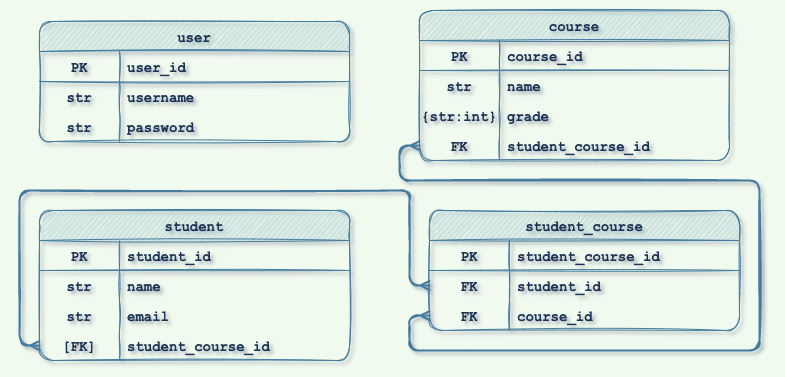

The diagram above was exported from draw.io. Its source (the exported page's mxGraphModel, read from the mxfile embedded in the PNG):
<mxGraphModel dx="928" dy="807" grid="1" gridSize="10" guides="1" tooltips="1" connect="1" arrows="1" fold="1" page="1" pageScale="1" pageWidth="850" pageHeight="1100" background="#F1FAEE" math="0" shadow="1">
  <root>
    <mxCell id="0" />
    <mxCell id="1" parent="0" />
    <mxCell id="dC2N3QiGY891kLOb4B-m-74" style="edgeStyle=orthogonalEdgeStyle;rounded=1;orthogonalLoop=1;jettySize=auto;html=1;entryX=0;entryY=0.5;entryDx=0;entryDy=0;startArrow=ERmany;startFill=0;endArrow=ERmany;endFill=0;exitX=0;exitY=0.5;exitDx=0;exitDy=0;fillColor=#A8DADC;strokeColor=#457B9D;strokeWidth=2;fontColor=#1D3557;labelBackgroundColor=#F1FAEE;sketch=1;fontSize=14;fontFamily=Courier New;fontStyle=1" parent="1" source="dC2N3QiGY891kLOb4B-m-118" target="dC2N3QiGY891kLOb4B-m-134" edge="1">
      <mxGeometry relative="1" as="geometry">
        <mxPoint x="370" y="356" as="sourcePoint" />
        <mxPoint x="370" y="506" as="targetPoint" />
        <Array as="points">
          <mxPoint x="430" y="335" />
          <mxPoint x="430" y="370" />
          <mxPoint x="780" y="370" />
          <mxPoint x="780" y="200" />
          <mxPoint x="420" y="200" />
          <mxPoint x="420" y="165" />
        </Array>
      </mxGeometry>
    </mxCell>
    <mxCell id="dC2N3QiGY891kLOb4B-m-78" style="edgeStyle=orthogonalEdgeStyle;rounded=1;orthogonalLoop=1;jettySize=auto;html=1;entryX=0;entryY=0.5;entryDx=0;entryDy=0;startArrow=ERmany;startFill=0;endArrow=ERmany;endFill=0;fillColor=#A8DADC;strokeColor=#457B9D;strokeWidth=2;fontColor=#1D3557;labelBackgroundColor=#F1FAEE;sketch=1;fontSize=14;fontFamily=Courier New;fontStyle=1;exitX=0;exitY=0.5;exitDx=0;exitDy=0;" parent="1" source="dC2N3QiGY891kLOb4B-m-108" target="dC2N3QiGY891kLOb4B-m-115" edge="1">
      <mxGeometry relative="1" as="geometry">
        <mxPoint x="360" y="220" as="sourcePoint" />
        <mxPoint x="370" y="326" as="targetPoint" />
        <Array as="points">
          <mxPoint x="40" y="365" />
          <mxPoint x="40" y="210" />
          <mxPoint x="430" y="210" />
          <mxPoint x="430" y="305" />
        </Array>
      </mxGeometry>
    </mxCell>
    <mxCell id="dC2N3QiGY891kLOb4B-m-98" value="student" style="shape=table;startSize=30;container=1;collapsible=1;childLayout=tableLayout;fixedRows=1;rowLines=0;fontStyle=1;align=center;resizeLast=1;rounded=1;sketch=1;strokeColor=#457B9D;fontFamily=Courier New;fontSize=14;fontColor=#1D3557;fillColor=#A8DADC;spacing=50;" parent="1" vertex="1">
      <mxGeometry x="60" y="230" width="310" height="150" as="geometry" />
    </mxCell>
    <mxCell id="dC2N3QiGY891kLOb4B-m-99" value="" style="shape=tableRow;horizontal=0;startSize=0;swimlaneHead=0;swimlaneBody=0;fillColor=none;collapsible=0;dropTarget=0;points=[[0,0.5],[1,0.5]];portConstraint=eastwest;top=0;left=0;right=0;bottom=1;rounded=1;sketch=1;strokeColor=#457B9D;fontFamily=Courier New;fontSize=14;fontColor=#1D3557;fontStyle=1" parent="dC2N3QiGY891kLOb4B-m-98" vertex="1">
      <mxGeometry y="30" width="310" height="30" as="geometry" />
    </mxCell>
    <mxCell id="dC2N3QiGY891kLOb4B-m-100" value="PK" style="shape=partialRectangle;connectable=0;fillColor=none;top=0;left=0;bottom=0;right=0;fontStyle=1;overflow=hidden;rounded=1;sketch=1;strokeColor=#457B9D;fontFamily=Courier New;fontSize=14;fontColor=#1D3557;startSize=0;" parent="dC2N3QiGY891kLOb4B-m-99" vertex="1">
      <mxGeometry width="80" height="30" as="geometry">
        <mxRectangle width="80" height="30" as="alternateBounds" />
      </mxGeometry>
    </mxCell>
    <mxCell id="dC2N3QiGY891kLOb4B-m-101" value="student_id" style="shape=partialRectangle;connectable=0;fillColor=none;top=0;left=0;bottom=0;right=0;align=left;spacingLeft=6;fontStyle=1;overflow=hidden;rounded=1;sketch=1;strokeColor=#457B9D;fontFamily=Courier New;fontSize=14;fontColor=#1D3557;startSize=0;" parent="dC2N3QiGY891kLOb4B-m-99" vertex="1">
      <mxGeometry x="80" width="230" height="30" as="geometry">
        <mxRectangle width="230" height="30" as="alternateBounds" />
      </mxGeometry>
    </mxCell>
    <mxCell id="dC2N3QiGY891kLOb4B-m-102" value="" style="shape=tableRow;horizontal=0;startSize=0;swimlaneHead=0;swimlaneBody=0;fillColor=none;collapsible=0;dropTarget=0;points=[[0,0.5],[1,0.5]];portConstraint=eastwest;top=0;left=0;right=0;bottom=0;rounded=1;sketch=1;strokeColor=#457B9D;fontFamily=Courier New;fontSize=14;fontColor=#1D3557;fontStyle=1" parent="dC2N3QiGY891kLOb4B-m-98" vertex="1">
      <mxGeometry y="60" width="310" height="30" as="geometry" />
    </mxCell>
    <mxCell id="dC2N3QiGY891kLOb4B-m-103" value="str" style="shape=partialRectangle;connectable=0;fillColor=none;top=0;left=0;bottom=0;right=0;editable=1;overflow=hidden;rounded=1;sketch=1;strokeColor=#457B9D;fontFamily=Courier New;fontSize=14;fontColor=#1D3557;startSize=0;fontStyle=1" parent="dC2N3QiGY891kLOb4B-m-102" vertex="1">
      <mxGeometry width="80" height="30" as="geometry">
        <mxRectangle width="80" height="30" as="alternateBounds" />
      </mxGeometry>
    </mxCell>
    <mxCell id="dC2N3QiGY891kLOb4B-m-104" value="name" style="shape=partialRectangle;connectable=0;fillColor=none;top=0;left=0;bottom=0;right=0;align=left;spacingLeft=6;overflow=hidden;rounded=1;sketch=1;strokeColor=#457B9D;fontFamily=Courier New;fontSize=14;fontColor=#1D3557;startSize=0;fontStyle=1" parent="dC2N3QiGY891kLOb4B-m-102" vertex="1">
      <mxGeometry x="80" width="230" height="30" as="geometry">
        <mxRectangle width="230" height="30" as="alternateBounds" />
      </mxGeometry>
    </mxCell>
    <mxCell id="dC2N3QiGY891kLOb4B-m-105" value="" style="shape=tableRow;horizontal=0;startSize=0;swimlaneHead=0;swimlaneBody=0;fillColor=none;collapsible=0;dropTarget=0;points=[[0,0.5],[1,0.5]];portConstraint=eastwest;top=0;left=0;right=0;bottom=0;rounded=1;sketch=1;strokeColor=#457B9D;fontFamily=Courier New;fontSize=14;fontColor=#1D3557;fontStyle=1" parent="dC2N3QiGY891kLOb4B-m-98" vertex="1">
      <mxGeometry y="90" width="310" height="30" as="geometry" />
    </mxCell>
    <mxCell id="dC2N3QiGY891kLOb4B-m-106" value="str" style="shape=partialRectangle;connectable=0;fillColor=none;top=0;left=0;bottom=0;right=0;editable=1;overflow=hidden;rounded=1;sketch=1;strokeColor=#457B9D;fontFamily=Courier New;fontSize=14;fontColor=#1D3557;startSize=0;fontStyle=1" parent="dC2N3QiGY891kLOb4B-m-105" vertex="1">
      <mxGeometry width="80" height="30" as="geometry">
        <mxRectangle width="80" height="30" as="alternateBounds" />
      </mxGeometry>
    </mxCell>
    <mxCell id="dC2N3QiGY891kLOb4B-m-107" value="email" style="shape=partialRectangle;connectable=0;fillColor=none;top=0;left=0;bottom=0;right=0;align=left;spacingLeft=6;overflow=hidden;rounded=1;sketch=1;strokeColor=#457B9D;fontFamily=Courier New;fontSize=14;fontColor=#1D3557;startSize=0;fontStyle=1" parent="dC2N3QiGY891kLOb4B-m-105" vertex="1">
      <mxGeometry x="80" width="230" height="30" as="geometry">
        <mxRectangle width="230" height="30" as="alternateBounds" />
      </mxGeometry>
    </mxCell>
    <mxCell id="dC2N3QiGY891kLOb4B-m-108" value="" style="shape=tableRow;horizontal=0;startSize=0;swimlaneHead=0;swimlaneBody=0;fillColor=none;collapsible=0;dropTarget=0;points=[[0,0.5],[1,0.5]];portConstraint=eastwest;top=0;left=0;right=0;bottom=0;rounded=1;sketch=1;strokeColor=#457B9D;fontFamily=Courier New;fontSize=14;fontColor=#1D3557;fontStyle=1" parent="dC2N3QiGY891kLOb4B-m-98" vertex="1">
      <mxGeometry y="120" width="310" height="30" as="geometry" />
    </mxCell>
    <mxCell id="dC2N3QiGY891kLOb4B-m-109" value="[FK]" style="shape=partialRectangle;connectable=0;fillColor=none;top=0;left=0;bottom=0;right=0;editable=1;overflow=hidden;rounded=1;sketch=1;strokeColor=#457B9D;fontFamily=Courier New;fontSize=14;fontColor=#1D3557;startSize=0;fontStyle=1" parent="dC2N3QiGY891kLOb4B-m-108" vertex="1">
      <mxGeometry width="80" height="30" as="geometry">
        <mxRectangle width="80" height="30" as="alternateBounds" />
      </mxGeometry>
    </mxCell>
    <mxCell id="dC2N3QiGY891kLOb4B-m-110" value="student_course_id" style="shape=partialRectangle;connectable=0;fillColor=none;top=0;left=0;bottom=0;right=0;align=left;spacingLeft=6;overflow=hidden;rounded=1;sketch=1;strokeColor=#457B9D;fontFamily=Courier New;fontSize=14;fontColor=#1D3557;startSize=0;fontStyle=1" parent="dC2N3QiGY891kLOb4B-m-108" vertex="1">
      <mxGeometry x="80" width="230" height="30" as="geometry">
        <mxRectangle width="230" height="30" as="alternateBounds" />
      </mxGeometry>
    </mxCell>
    <mxCell id="dC2N3QiGY891kLOb4B-m-111" value="student_course" style="shape=table;startSize=30;container=1;collapsible=1;childLayout=tableLayout;fixedRows=1;rowLines=0;fontStyle=1;align=center;resizeLast=1;rounded=1;sketch=1;strokeColor=#457B9D;fontFamily=Courier New;fontSize=14;fontColor=#1D3557;fillColor=#A8DADC;" parent="1" vertex="1">
      <mxGeometry x="450" y="230" width="310" height="120" as="geometry" />
    </mxCell>
    <mxCell id="dC2N3QiGY891kLOb4B-m-112" value="" style="shape=tableRow;horizontal=0;startSize=0;swimlaneHead=0;swimlaneBody=0;fillColor=none;collapsible=0;dropTarget=0;points=[[0,0.5],[1,0.5]];portConstraint=eastwest;top=0;left=0;right=0;bottom=1;rounded=1;sketch=1;strokeColor=#457B9D;fontFamily=Courier New;fontSize=14;fontColor=#1D3557;fontStyle=1" parent="dC2N3QiGY891kLOb4B-m-111" vertex="1">
      <mxGeometry y="30" width="310" height="30" as="geometry" />
    </mxCell>
    <mxCell id="dC2N3QiGY891kLOb4B-m-113" value="PK" style="shape=partialRectangle;connectable=0;fillColor=none;top=0;left=0;bottom=0;right=0;fontStyle=1;overflow=hidden;rounded=1;sketch=1;strokeColor=#457B9D;fontFamily=Courier New;fontSize=14;fontColor=#1D3557;startSize=0;" parent="dC2N3QiGY891kLOb4B-m-112" vertex="1">
      <mxGeometry width="80" height="30" as="geometry">
        <mxRectangle width="80" height="30" as="alternateBounds" />
      </mxGeometry>
    </mxCell>
    <mxCell id="dC2N3QiGY891kLOb4B-m-114" value="student_course_id" style="shape=partialRectangle;connectable=0;fillColor=none;top=0;left=0;bottom=0;right=0;align=left;spacingLeft=6;fontStyle=1;overflow=hidden;rounded=1;sketch=1;strokeColor=#457B9D;fontFamily=Courier New;fontSize=14;fontColor=#1D3557;startSize=0;" parent="dC2N3QiGY891kLOb4B-m-112" vertex="1">
      <mxGeometry x="80" width="230" height="30" as="geometry">
        <mxRectangle width="230" height="30" as="alternateBounds" />
      </mxGeometry>
    </mxCell>
    <mxCell id="dC2N3QiGY891kLOb4B-m-115" value="" style="shape=tableRow;horizontal=0;startSize=0;swimlaneHead=0;swimlaneBody=0;fillColor=none;collapsible=0;dropTarget=0;points=[[0,0.5],[1,0.5]];portConstraint=eastwest;top=0;left=0;right=0;bottom=0;rounded=1;sketch=1;strokeColor=#457B9D;fontFamily=Courier New;fontSize=14;fontColor=#1D3557;fontStyle=1" parent="dC2N3QiGY891kLOb4B-m-111" vertex="1">
      <mxGeometry y="60" width="310" height="30" as="geometry" />
    </mxCell>
    <mxCell id="dC2N3QiGY891kLOb4B-m-116" value="FK" style="shape=partialRectangle;connectable=0;fillColor=none;top=0;left=0;bottom=0;right=0;editable=1;overflow=hidden;rounded=1;sketch=1;strokeColor=#457B9D;fontFamily=Courier New;fontSize=14;fontColor=#1D3557;startSize=0;fontStyle=1" parent="dC2N3QiGY891kLOb4B-m-115" vertex="1">
      <mxGeometry width="80" height="30" as="geometry">
        <mxRectangle width="80" height="30" as="alternateBounds" />
      </mxGeometry>
    </mxCell>
    <mxCell id="dC2N3QiGY891kLOb4B-m-117" value="student_id" style="shape=partialRectangle;connectable=0;fillColor=none;top=0;left=0;bottom=0;right=0;align=left;spacingLeft=6;overflow=hidden;rounded=1;sketch=1;strokeColor=#457B9D;fontFamily=Courier New;fontSize=14;fontColor=#1D3557;startSize=0;fontStyle=1" parent="dC2N3QiGY891kLOb4B-m-115" vertex="1">
      <mxGeometry x="80" width="230" height="30" as="geometry">
        <mxRectangle width="230" height="30" as="alternateBounds" />
      </mxGeometry>
    </mxCell>
    <mxCell id="dC2N3QiGY891kLOb4B-m-118" value="" style="shape=tableRow;horizontal=0;startSize=0;swimlaneHead=0;swimlaneBody=0;fillColor=none;collapsible=0;dropTarget=0;points=[[0,0.5],[1,0.5]];portConstraint=eastwest;top=0;left=0;right=0;bottom=0;rounded=1;sketch=1;strokeColor=#457B9D;fontFamily=Courier New;fontSize=14;fontColor=#1D3557;fontStyle=1" parent="dC2N3QiGY891kLOb4B-m-111" vertex="1">
      <mxGeometry y="90" width="310" height="30" as="geometry" />
    </mxCell>
    <mxCell id="dC2N3QiGY891kLOb4B-m-119" value="FK" style="shape=partialRectangle;connectable=0;fillColor=none;top=0;left=0;bottom=0;right=0;editable=1;overflow=hidden;rounded=1;sketch=1;strokeColor=#457B9D;fontFamily=Courier New;fontSize=14;fontColor=#1D3557;startSize=0;fontStyle=1" parent="dC2N3QiGY891kLOb4B-m-118" vertex="1">
      <mxGeometry width="80" height="30" as="geometry">
        <mxRectangle width="80" height="30" as="alternateBounds" />
      </mxGeometry>
    </mxCell>
    <mxCell id="dC2N3QiGY891kLOb4B-m-120" value="course_id" style="shape=partialRectangle;connectable=0;fillColor=none;top=0;left=0;bottom=0;right=0;align=left;spacingLeft=6;overflow=hidden;rounded=1;sketch=1;strokeColor=#457B9D;fontFamily=Courier New;fontSize=14;fontColor=#1D3557;startSize=0;fontStyle=1" parent="dC2N3QiGY891kLOb4B-m-118" vertex="1">
      <mxGeometry x="80" width="230" height="30" as="geometry">
        <mxRectangle width="230" height="30" as="alternateBounds" />
      </mxGeometry>
    </mxCell>
    <mxCell id="dC2N3QiGY891kLOb4B-m-124" value="course" style="shape=table;startSize=30;container=1;collapsible=1;childLayout=tableLayout;fixedRows=1;rowLines=0;fontStyle=1;align=center;resizeLast=1;rounded=1;sketch=1;strokeColor=#457B9D;fontFamily=Courier New;fontSize=14;fontColor=#1D3557;fillColor=#A8DADC;" parent="1" vertex="1">
      <mxGeometry x="440" y="30" width="310" height="150" as="geometry" />
    </mxCell>
    <mxCell id="dC2N3QiGY891kLOb4B-m-125" value="" style="shape=tableRow;horizontal=0;startSize=0;swimlaneHead=0;swimlaneBody=0;fillColor=none;collapsible=0;dropTarget=0;points=[[0,0.5],[1,0.5]];portConstraint=eastwest;top=0;left=0;right=0;bottom=1;rounded=1;sketch=1;strokeColor=#457B9D;fontFamily=Courier New;fontSize=14;fontColor=#1D3557;fontStyle=1" parent="dC2N3QiGY891kLOb4B-m-124" vertex="1">
      <mxGeometry y="30" width="310" height="30" as="geometry" />
    </mxCell>
    <mxCell id="dC2N3QiGY891kLOb4B-m-126" value="PK" style="shape=partialRectangle;connectable=0;fillColor=none;top=0;left=0;bottom=0;right=0;fontStyle=1;overflow=hidden;rounded=1;sketch=1;strokeColor=#457B9D;fontFamily=Courier New;fontSize=14;fontColor=#1D3557;startSize=0;" parent="dC2N3QiGY891kLOb4B-m-125" vertex="1">
      <mxGeometry width="80" height="30" as="geometry">
        <mxRectangle width="80" height="30" as="alternateBounds" />
      </mxGeometry>
    </mxCell>
    <mxCell id="dC2N3QiGY891kLOb4B-m-127" value="course_id" style="shape=partialRectangle;connectable=0;fillColor=none;top=0;left=0;bottom=0;right=0;align=left;spacingLeft=6;fontStyle=1;overflow=hidden;rounded=1;sketch=1;strokeColor=#457B9D;fontFamily=Courier New;fontSize=14;fontColor=#1D3557;startSize=0;" parent="dC2N3QiGY891kLOb4B-m-125" vertex="1">
      <mxGeometry x="80" width="230" height="30" as="geometry">
        <mxRectangle width="230" height="30" as="alternateBounds" />
      </mxGeometry>
    </mxCell>
    <mxCell id="dC2N3QiGY891kLOb4B-m-128" value="" style="shape=tableRow;horizontal=0;startSize=0;swimlaneHead=0;swimlaneBody=0;fillColor=none;collapsible=0;dropTarget=0;points=[[0,0.5],[1,0.5]];portConstraint=eastwest;top=0;left=0;right=0;bottom=0;rounded=1;sketch=1;strokeColor=#457B9D;fontFamily=Courier New;fontSize=14;fontColor=#1D3557;fontStyle=1" parent="dC2N3QiGY891kLOb4B-m-124" vertex="1">
      <mxGeometry y="60" width="310" height="30" as="geometry" />
    </mxCell>
    <mxCell id="dC2N3QiGY891kLOb4B-m-129" value="str" style="shape=partialRectangle;connectable=0;fillColor=none;top=0;left=0;bottom=0;right=0;editable=1;overflow=hidden;rounded=1;sketch=1;strokeColor=#457B9D;fontFamily=Courier New;fontSize=14;fontColor=#1D3557;startSize=0;fontStyle=1" parent="dC2N3QiGY891kLOb4B-m-128" vertex="1">
      <mxGeometry width="80" height="30" as="geometry">
        <mxRectangle width="80" height="30" as="alternateBounds" />
      </mxGeometry>
    </mxCell>
    <mxCell id="dC2N3QiGY891kLOb4B-m-130" value="name" style="shape=partialRectangle;connectable=0;fillColor=none;top=0;left=0;bottom=0;right=0;align=left;spacingLeft=6;overflow=hidden;rounded=1;sketch=1;strokeColor=#457B9D;fontFamily=Courier New;fontSize=14;fontColor=#1D3557;startSize=0;fontStyle=1" parent="dC2N3QiGY891kLOb4B-m-128" vertex="1">
      <mxGeometry x="80" width="230" height="30" as="geometry">
        <mxRectangle width="230" height="30" as="alternateBounds" />
      </mxGeometry>
    </mxCell>
    <mxCell id="dC2N3QiGY891kLOb4B-m-131" value="" style="shape=tableRow;horizontal=0;startSize=0;swimlaneHead=0;swimlaneBody=0;fillColor=none;collapsible=0;dropTarget=0;points=[[0,0.5],[1,0.5]];portConstraint=eastwest;top=0;left=0;right=0;bottom=0;rounded=1;sketch=1;strokeColor=#457B9D;fontFamily=Courier New;fontSize=14;fontColor=#1D3557;fontStyle=1" parent="dC2N3QiGY891kLOb4B-m-124" vertex="1">
      <mxGeometry y="90" width="310" height="30" as="geometry" />
    </mxCell>
    <mxCell id="dC2N3QiGY891kLOb4B-m-132" value="{str:int}" style="shape=partialRectangle;connectable=0;fillColor=none;top=0;left=0;bottom=0;right=0;editable=1;overflow=hidden;rounded=1;sketch=1;strokeColor=#457B9D;fontFamily=Courier New;fontSize=14;fontColor=#1D3557;startSize=0;fontStyle=1" parent="dC2N3QiGY891kLOb4B-m-131" vertex="1">
      <mxGeometry width="80" height="30" as="geometry">
        <mxRectangle width="80" height="30" as="alternateBounds" />
      </mxGeometry>
    </mxCell>
    <mxCell id="dC2N3QiGY891kLOb4B-m-133" value="grade" style="shape=partialRectangle;connectable=0;fillColor=none;top=0;left=0;bottom=0;right=0;align=left;spacingLeft=6;overflow=hidden;rounded=1;sketch=1;strokeColor=#457B9D;fontFamily=Courier New;fontSize=14;fontColor=#1D3557;startSize=0;fontStyle=1" parent="dC2N3QiGY891kLOb4B-m-131" vertex="1">
      <mxGeometry x="80" width="230" height="30" as="geometry">
        <mxRectangle width="230" height="30" as="alternateBounds" />
      </mxGeometry>
    </mxCell>
    <mxCell id="dC2N3QiGY891kLOb4B-m-134" value="" style="shape=tableRow;horizontal=0;startSize=0;swimlaneHead=0;swimlaneBody=0;fillColor=none;collapsible=0;dropTarget=0;points=[[0,0.5],[1,0.5]];portConstraint=eastwest;top=0;left=0;right=0;bottom=0;rounded=1;sketch=1;strokeColor=#457B9D;fontFamily=Courier New;fontSize=14;fontColor=#1D3557;fontStyle=1" parent="dC2N3QiGY891kLOb4B-m-124" vertex="1">
      <mxGeometry y="120" width="310" height="30" as="geometry" />
    </mxCell>
    <mxCell id="dC2N3QiGY891kLOb4B-m-135" value="FK" style="shape=partialRectangle;connectable=0;fillColor=none;top=0;left=0;bottom=0;right=0;editable=1;overflow=hidden;rounded=1;sketch=1;strokeColor=#457B9D;fontFamily=Courier New;fontSize=14;fontColor=#1D3557;startSize=0;fontStyle=1" parent="dC2N3QiGY891kLOb4B-m-134" vertex="1">
      <mxGeometry width="80" height="30" as="geometry">
        <mxRectangle width="80" height="30" as="alternateBounds" />
      </mxGeometry>
    </mxCell>
    <mxCell id="dC2N3QiGY891kLOb4B-m-136" value="student_course_id" style="shape=partialRectangle;connectable=0;fillColor=none;top=0;left=0;bottom=0;right=0;align=left;spacingLeft=6;overflow=hidden;rounded=1;sketch=1;strokeColor=#457B9D;fontFamily=Courier New;fontSize=14;fontColor=#1D3557;startSize=0;fontStyle=1" parent="dC2N3QiGY891kLOb4B-m-134" vertex="1">
      <mxGeometry x="80" width="230" height="30" as="geometry">
        <mxRectangle width="230" height="30" as="alternateBounds" />
      </mxGeometry>
    </mxCell>
    <mxCell id="9I4MrFt74F8-i428hbHs-1" value="user" style="shape=table;startSize=30;container=1;collapsible=1;childLayout=tableLayout;fixedRows=1;rowLines=0;fontStyle=1;align=center;resizeLast=1;rounded=1;sketch=1;strokeColor=#457B9D;fontFamily=Courier New;fontSize=14;fontColor=#1D3557;fillColor=#A8DADC;" vertex="1" parent="1">
      <mxGeometry x="60" y="41" width="310" height="120" as="geometry" />
    </mxCell>
    <mxCell id="9I4MrFt74F8-i428hbHs-2" value="" style="shape=tableRow;horizontal=0;startSize=0;swimlaneHead=0;swimlaneBody=0;fillColor=none;collapsible=0;dropTarget=0;points=[[0,0.5],[1,0.5]];portConstraint=eastwest;top=0;left=0;right=0;bottom=1;rounded=1;sketch=1;strokeColor=#457B9D;fontFamily=Courier New;fontSize=14;fontColor=#1D3557;fontStyle=1" vertex="1" parent="9I4MrFt74F8-i428hbHs-1">
      <mxGeometry y="30" width="310" height="30" as="geometry" />
    </mxCell>
    <mxCell id="9I4MrFt74F8-i428hbHs-3" value="PK" style="shape=partialRectangle;connectable=0;fillColor=none;top=0;left=0;bottom=0;right=0;fontStyle=1;overflow=hidden;rounded=1;sketch=1;strokeColor=#457B9D;fontFamily=Courier New;fontSize=14;fontColor=#1D3557;startSize=0;" vertex="1" parent="9I4MrFt74F8-i428hbHs-2">
      <mxGeometry width="80" height="30" as="geometry">
        <mxRectangle width="80" height="30" as="alternateBounds" />
      </mxGeometry>
    </mxCell>
    <mxCell id="9I4MrFt74F8-i428hbHs-4" value="user_id" style="shape=partialRectangle;connectable=0;fillColor=none;top=0;left=0;bottom=0;right=0;align=left;spacingLeft=6;fontStyle=1;overflow=hidden;rounded=1;sketch=1;strokeColor=#457B9D;fontFamily=Courier New;fontSize=14;fontColor=#1D3557;startSize=0;" vertex="1" parent="9I4MrFt74F8-i428hbHs-2">
      <mxGeometry x="80" width="230" height="30" as="geometry">
        <mxRectangle width="230" height="30" as="alternateBounds" />
      </mxGeometry>
    </mxCell>
    <mxCell id="9I4MrFt74F8-i428hbHs-5" value="" style="shape=tableRow;horizontal=0;startSize=0;swimlaneHead=0;swimlaneBody=0;fillColor=none;collapsible=0;dropTarget=0;points=[[0,0.5],[1,0.5]];portConstraint=eastwest;top=0;left=0;right=0;bottom=0;rounded=1;sketch=1;strokeColor=#457B9D;fontFamily=Courier New;fontSize=14;fontColor=#1D3557;fontStyle=1" vertex="1" parent="9I4MrFt74F8-i428hbHs-1">
      <mxGeometry y="60" width="310" height="30" as="geometry" />
    </mxCell>
    <mxCell id="9I4MrFt74F8-i428hbHs-6" value="str" style="shape=partialRectangle;connectable=0;fillColor=none;top=0;left=0;bottom=0;right=0;editable=1;overflow=hidden;rounded=1;sketch=1;strokeColor=#457B9D;fontFamily=Courier New;fontSize=14;fontColor=#1D3557;startSize=0;fontStyle=1" vertex="1" parent="9I4MrFt74F8-i428hbHs-5">
      <mxGeometry width="80" height="30" as="geometry">
        <mxRectangle width="80" height="30" as="alternateBounds" />
      </mxGeometry>
    </mxCell>
    <mxCell id="9I4MrFt74F8-i428hbHs-7" value="username" style="shape=partialRectangle;connectable=0;fillColor=none;top=0;left=0;bottom=0;right=0;align=left;spacingLeft=6;overflow=hidden;rounded=1;sketch=1;strokeColor=#457B9D;fontFamily=Courier New;fontSize=14;fontColor=#1D3557;startSize=0;fontStyle=1" vertex="1" parent="9I4MrFt74F8-i428hbHs-5">
      <mxGeometry x="80" width="230" height="30" as="geometry">
        <mxRectangle width="230" height="30" as="alternateBounds" />
      </mxGeometry>
    </mxCell>
    <mxCell id="9I4MrFt74F8-i428hbHs-8" value="" style="shape=tableRow;horizontal=0;startSize=0;swimlaneHead=0;swimlaneBody=0;fillColor=none;collapsible=0;dropTarget=0;points=[[0,0.5],[1,0.5]];portConstraint=eastwest;top=0;left=0;right=0;bottom=0;rounded=1;sketch=1;strokeColor=#457B9D;fontFamily=Courier New;fontSize=14;fontColor=#1D3557;fontStyle=1" vertex="1" parent="9I4MrFt74F8-i428hbHs-1">
      <mxGeometry y="90" width="310" height="30" as="geometry" />
    </mxCell>
    <mxCell id="9I4MrFt74F8-i428hbHs-9" value="str" style="shape=partialRectangle;connectable=0;fillColor=none;top=0;left=0;bottom=0;right=0;editable=1;overflow=hidden;rounded=1;sketch=1;strokeColor=#457B9D;fontFamily=Courier New;fontSize=14;fontColor=#1D3557;startSize=0;fontStyle=1" vertex="1" parent="9I4MrFt74F8-i428hbHs-8">
      <mxGeometry width="80" height="30" as="geometry">
        <mxRectangle width="80" height="30" as="alternateBounds" />
      </mxGeometry>
    </mxCell>
    <mxCell id="9I4MrFt74F8-i428hbHs-10" value="password" style="shape=partialRectangle;connectable=0;fillColor=none;top=0;left=0;bottom=0;right=0;align=left;spacingLeft=6;overflow=hidden;rounded=1;sketch=1;strokeColor=#457B9D;fontFamily=Courier New;fontSize=14;fontColor=#1D3557;startSize=0;fontStyle=1" vertex="1" parent="9I4MrFt74F8-i428hbHs-8">
      <mxGeometry x="80" width="230" height="30" as="geometry">
        <mxRectangle width="230" height="30" as="alternateBounds" />
      </mxGeometry>
    </mxCell>
  </root>
</mxGraphModel>